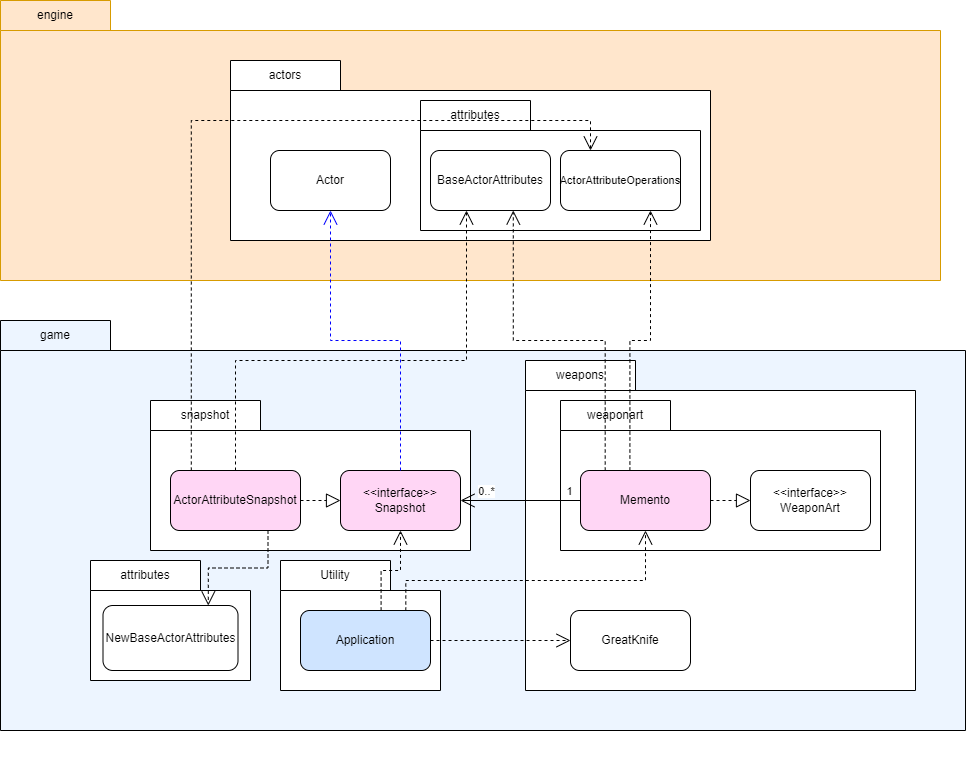

The diagram above was exported from draw.io. Its source (the exported page's mxGraphModel, read from the mxfile embedded in the PNG):
<mxGraphModel dx="2501" dy="1987" grid="1" gridSize="10" guides="1" tooltips="1" connect="1" arrows="1" fold="1" page="1" pageScale="1" pageWidth="827" pageHeight="1169" math="0" shadow="0">
  <root>
    <mxCell id="WIyWlLk6GJQsqaUBKTNV-0" />
    <mxCell id="WIyWlLk6GJQsqaUBKTNV-1" parent="WIyWlLk6GJQsqaUBKTNV-0" />
    <mxCell id="UlHU3g7b1oxaSarSjKTx-55" value="" style="group" parent="WIyWlLk6GJQsqaUBKTNV-1" connectable="0" vertex="1">
      <mxGeometry x="-10" y="-130" width="940" height="280" as="geometry" />
    </mxCell>
    <mxCell id="LHR6c6s0uTcROwcE3i3S-81" value="&lt;span style=&quot;font-weight: normal;&quot;&gt;engine&lt;/span&gt;" style="shape=folder;fontStyle=1;tabWidth=110;tabHeight=30;tabPosition=left;html=1;boundedLbl=1;labelInHeader=1;container=0;collapsible=0;whiteSpace=wrap;fillColor=#ffe6cc;strokeColor=#d79b00;" parent="UlHU3g7b1oxaSarSjKTx-55" vertex="1">
      <mxGeometry width="940" height="280" as="geometry" />
    </mxCell>
    <mxCell id="UlHU3g7b1oxaSarSjKTx-45" value="" style="group" parent="UlHU3g7b1oxaSarSjKTx-55" connectable="0" vertex="1">
      <mxGeometry x="230" y="60" width="560" height="180" as="geometry" />
    </mxCell>
    <mxCell id="LHR6c6s0uTcROwcE3i3S-4" value="&lt;span style=&quot;font-weight: normal;&quot;&gt;actors&lt;/span&gt;" style="shape=folder;fontStyle=1;tabWidth=110;tabHeight=30;tabPosition=left;html=1;boundedLbl=1;labelInHeader=1;container=0;collapsible=0;whiteSpace=wrap;" parent="UlHU3g7b1oxaSarSjKTx-45" vertex="1">
      <mxGeometry width="480" height="180" as="geometry" />
    </mxCell>
    <mxCell id="LHR6c6s0uTcROwcE3i3S-38" value="&lt;span style=&quot;font-weight: normal;&quot;&gt;attributes&lt;/span&gt;" style="shape=folder;fontStyle=1;tabWidth=110;tabHeight=30;tabPosition=left;html=1;boundedLbl=1;labelInHeader=1;container=1;collapsible=0;whiteSpace=wrap;" parent="UlHU3g7b1oxaSarSjKTx-45" vertex="1">
      <mxGeometry x="190" y="40" width="280" height="130" as="geometry" />
    </mxCell>
    <mxCell id="LHR6c6s0uTcROwcE3i3S-39" value="" style="html=1;strokeColor=none;resizeWidth=1;resizeHeight=1;fillColor=none;part=1;connectable=0;allowArrows=0;deletable=0;whiteSpace=wrap;" parent="LHR6c6s0uTcROwcE3i3S-38" vertex="1">
      <mxGeometry width="280" height="91" relative="1" as="geometry">
        <mxPoint y="30" as="offset" />
      </mxGeometry>
    </mxCell>
    <mxCell id="LHR6c6s0uTcROwcE3i3S-41" value="BaseActorAttributes" style="rounded=1;whiteSpace=wrap;html=1;points=[[0,0,0,0,0],[0,0.25,0,0,0],[0,0.5,0,0,0],[0,0.75,0,0,0],[0,1,0,0,0],[0.25,0,0,0,0],[0.3,1,0,0,0],[0.5,0,0,0,0],[0.55,1,0,0,0],[0.57,1,0,0,0],[0.59,1,0,0,0],[0.63,1,0,0,0],[0.65,1,0,0,0],[0.67,1,0,0,0],[0.69,1,0,0,0],[0.71,1,0,0,0],[0.75,0,0,0,0],[1,0,0,0,0],[1,0.25,0,0,0],[1,0.5,0,0,0],[1,0.75,0,0,0]];" parent="LHR6c6s0uTcROwcE3i3S-38" vertex="1">
      <mxGeometry x="10" y="50" width="120" height="60" as="geometry" />
    </mxCell>
    <mxCell id="LHR6c6s0uTcROwcE3i3S-42" value="&lt;font style=&quot;font-size: 11px;&quot;&gt;ActorAttributeOperations&lt;/font&gt;" style="rounded=1;whiteSpace=wrap;html=1;" parent="LHR6c6s0uTcROwcE3i3S-38" vertex="1">
      <mxGeometry x="140" y="50" width="120" height="60" as="geometry" />
    </mxCell>
    <mxCell id="LHR6c6s0uTcROwcE3i3S-1" value="Actor" style="rounded=1;whiteSpace=wrap;html=1;" parent="UlHU3g7b1oxaSarSjKTx-45" vertex="1">
      <mxGeometry x="40" y="90" width="120" height="60" as="geometry" />
    </mxCell>
    <mxCell id="UlHU3g7b1oxaSarSjKTx-58" value="" style="group" parent="WIyWlLk6GJQsqaUBKTNV-1" connectable="0" vertex="1">
      <mxGeometry x="60" y="270" width="895" height="380" as="geometry" />
    </mxCell>
    <mxCell id="UlHU3g7b1oxaSarSjKTx-17" value="" style="group" parent="UlHU3g7b1oxaSarSjKTx-58" connectable="0" vertex="1">
      <mxGeometry x="490" width="405" height="330" as="geometry" />
    </mxCell>
    <mxCell id="UlHU3g7b1oxaSarSjKTx-23" value="" style="group" parent="UlHU3g7b1oxaSarSjKTx-17" connectable="0" vertex="1">
      <mxGeometry width="405" height="330" as="geometry" />
    </mxCell>
    <mxCell id="UlHU3g7b1oxaSarSjKTx-48" value="" style="group" parent="UlHU3g7b1oxaSarSjKTx-23" connectable="0" vertex="1">
      <mxGeometry x="-35" y="-40" width="440" height="370" as="geometry" />
    </mxCell>
    <mxCell id="UlHU3g7b1oxaSarSjKTx-49" value="" style="group" parent="UlHU3g7b1oxaSarSjKTx-48" connectable="0" vertex="1">
      <mxGeometry width="440" height="370" as="geometry" />
    </mxCell>
    <mxCell id="LHR6c6s0uTcROwcE3i3S-75" value="&lt;span style=&quot;font-weight: normal;&quot;&gt;game&lt;/span&gt;" style="shape=folder;fontStyle=1;tabWidth=110;tabHeight=30;tabPosition=left;html=1;boundedLbl=1;labelInHeader=1;container=0;collapsible=0;whiteSpace=wrap;fillColor=#edf5ff;" parent="UlHU3g7b1oxaSarSjKTx-49" vertex="1">
      <mxGeometry x="-525" y="-40" width="965" height="410" as="geometry" />
    </mxCell>
    <mxCell id="UlHU3g7b1oxaSarSjKTx-50" value="&lt;span style=&quot;font-weight: normal;&quot;&gt;weapons&lt;/span&gt;" style="shape=folder;fontStyle=1;tabWidth=110;tabHeight=30;tabPosition=left;html=1;boundedLbl=1;labelInHeader=1;container=0;collapsible=0;whiteSpace=wrap;" parent="UlHU3g7b1oxaSarSjKTx-49" vertex="1">
      <mxGeometry width="390" height="330" as="geometry" />
    </mxCell>
    <mxCell id="UlHU3g7b1oxaSarSjKTx-56" value="&lt;div&gt;GreatKnife&lt;/div&gt;" style="rounded=1;whiteSpace=wrap;html=1;" parent="UlHU3g7b1oxaSarSjKTx-49" vertex="1">
      <mxGeometry x="45" y="250" width="120" height="60" as="geometry" />
    </mxCell>
    <mxCell id="UlHU3g7b1oxaSarSjKTx-15" value="" style="group" parent="UlHU3g7b1oxaSarSjKTx-49" connectable="0" vertex="1">
      <mxGeometry x="-435" y="200" width="160" height="120" as="geometry" />
    </mxCell>
    <mxCell id="UlHU3g7b1oxaSarSjKTx-10" value="&lt;span style=&quot;font-weight: normal;&quot;&gt;attributes&lt;/span&gt;" style="shape=folder;fontStyle=1;tabWidth=110;tabHeight=30;tabPosition=left;html=1;boundedLbl=1;labelInHeader=1;container=0;collapsible=0;whiteSpace=wrap;" parent="UlHU3g7b1oxaSarSjKTx-15" vertex="1">
      <mxGeometry width="160" height="120" as="geometry" />
    </mxCell>
    <mxCell id="UlHU3g7b1oxaSarSjKTx-12" value="NewBaseActorAttributes" style="rounded=1;whiteSpace=wrap;html=1;fillColor=#FFFFFF;strokeColor=#000000;points=[[0,0.25,0,0,0],[0,0.5,0,0,0],[0,0.75,0,0,0],[0,1,0,0,0],[0.25,1,0,0,0],[0.5,1,0,0,0],[0.61,0,0,0,0],[0.63,0,0,0,0],[0.65,0,0,0,0],[0.67,0,0,0,0],[0.69,0,0,0,0],[0.71,0,0,0,0],[0.73,0,0,0,0],[0.75,0,0,0,0],[0.75,1,0,0,0],[1,0.25,0,0,0],[1,0.5,0,0,0],[1,0.75,0,0,0],[1,1,0,0,0]];" parent="UlHU3g7b1oxaSarSjKTx-15" vertex="1">
      <mxGeometry x="12.5" y="45" width="135" height="65" as="geometry" />
    </mxCell>
    <mxCell id="UlHU3g7b1oxaSarSjKTx-18" value="&lt;span style=&quot;font-weight: normal;&quot;&gt;weaponart&lt;/span&gt;" style="shape=folder;fontStyle=1;tabWidth=110;tabHeight=30;tabPosition=left;html=1;boundedLbl=1;labelInHeader=1;container=0;collapsible=0;whiteSpace=wrap;" parent="UlHU3g7b1oxaSarSjKTx-23" vertex="1">
      <mxGeometry width="320" height="150" as="geometry" />
    </mxCell>
    <mxCell id="UlHU3g7b1oxaSarSjKTx-19" value="&lt;div&gt;&amp;lt;&amp;lt;interface&amp;gt;&amp;gt;&lt;/div&gt;WeaponArt" style="rounded=1;whiteSpace=wrap;html=1;" parent="UlHU3g7b1oxaSarSjKTx-23" vertex="1">
      <mxGeometry x="190" y="70" width="120" height="60" as="geometry" />
    </mxCell>
    <mxCell id="UlHU3g7b1oxaSarSjKTx-20" value="Memento" style="rounded=1;whiteSpace=wrap;html=1;fillColor=#ffd6f5;strokeColor=default;points=[[0,0,0,0,0],[0,0.25,0,0,0],[0,0.5,0,0,0],[0,0.75,0,0,0],[0,1,0,0,0],[0.05,0,0,0,0],[0.1,0,0,0,0],[0.14,0,0,0,0],[0.19,0,0,0,0],[0.24,0,0,0,0],[0.25,1,0,0,0],[0.29,0,0,0,0],[0.33,0,0,0,0],[0.38,0,0,0,0],[0.43,0,0,0,0],[0.47,0,0,0,0],[0.48,0,0,0,0],[0.5,0,0,0,0],[0.5,1,0,0,0],[0.52,0,0,0,0],[0.57,0,0,0,0],[0.62,0,0,0,0],[0.67,0,0,0,0],[0.71,0,0,0,0],[0.75,0,0,0,0],[0.75,1,0,0,0],[0.76,0,0,0,0],[0.81,0,0,0,0],[0.86,0,0,0,0],[0.9,0,0,0,0],[0.95,0,0,0,0],[1,0,0,0,0],[1,0.25,0,0,0],[1,0.5,0,0,0],[1,0.75,0,0,0],[1,1,0,0,0]];" parent="UlHU3g7b1oxaSarSjKTx-23" vertex="1">
      <mxGeometry x="20" y="70" width="130" height="60" as="geometry" />
    </mxCell>
    <mxCell id="UlHU3g7b1oxaSarSjKTx-21" value="" style="endArrow=block;dashed=1;endFill=0;endSize=12;html=1;rounded=0;entryX=0;entryY=0.5;entryDx=0;entryDy=0;edgeStyle=orthogonalEdgeStyle;exitX=1;exitY=0.5;exitDx=0;exitDy=0;" parent="UlHU3g7b1oxaSarSjKTx-23" source="UlHU3g7b1oxaSarSjKTx-20" target="UlHU3g7b1oxaSarSjKTx-19" edge="1">
      <mxGeometry width="160" relative="1" as="geometry">
        <mxPoint x="680" y="200" as="sourcePoint" />
        <mxPoint x="630" y="150" as="targetPoint" />
      </mxGeometry>
    </mxCell>
    <mxCell id="UlHU3g7b1oxaSarSjKTx-33" value="" style="group" parent="UlHU3g7b1oxaSarSjKTx-58" connectable="0" vertex="1">
      <mxGeometry x="210" y="160" width="630" height="220" as="geometry" />
    </mxCell>
    <mxCell id="UlHU3g7b1oxaSarSjKTx-29" value="&lt;span style=&quot;font-weight: normal;&quot;&gt;Utility&lt;/span&gt;" style="shape=folder;fontStyle=1;tabWidth=110;tabHeight=30;tabPosition=left;html=1;boundedLbl=1;labelInHeader=1;container=0;collapsible=0;whiteSpace=wrap;" parent="UlHU3g7b1oxaSarSjKTx-33" vertex="1">
      <mxGeometry width="160" height="130" as="geometry" />
    </mxCell>
    <mxCell id="UlHU3g7b1oxaSarSjKTx-31" value="Application" style="rounded=1;whiteSpace=wrap;html=1;fillColor=#cfe4ff;strokeColor=default;points=[[0,0,0,0,0],[0,0.25,0,0,0],[0,0.5,0,0,0],[0,0.75,0,0,0],[0,1,0,0,0],[0.05,0,0,0,0],[0.1,0,0,0,0],[0.14,0,0,0,0],[0.19,0,0,0,0],[0.24,0,0,0,0],[0.25,1,0,0,0],[0.29,0,0,0,0],[0.33,0,0,0,0],[0.38,0,0,0,0],[0.43,0,0,0,0],[0.47,0,0,0,0],[0.48,0,0,0,0],[0.5,0,0,0,0],[0.5,1,0,0,0],[0.52,0,0,0,0],[0.57,0,0,0,0],[0.62,0,0,0,0],[0.67,0,0,0,0],[0.71,0,0,0,0],[0.75,0,0,0,0],[0.75,1,0,0,0],[0.76,0,0,0,0],[0.81,0,0,0,0],[0.86,0,0,0,0],[0.9,0,0,0,0],[0.95,0,0,0,0],[1,0,0,0,0],[1,0.25,0,0,0],[1,0.5,0,0,0],[1,0.75,0,0,0],[1,1,0,0,0]];" parent="UlHU3g7b1oxaSarSjKTx-33" vertex="1">
      <mxGeometry x="20" y="50" width="130" height="60" as="geometry" />
    </mxCell>
    <mxCell id="UlHU3g7b1oxaSarSjKTx-8" value="" style="group" parent="UlHU3g7b1oxaSarSjKTx-58" connectable="0" vertex="1">
      <mxGeometry x="80" width="320" height="150" as="geometry" />
    </mxCell>
    <mxCell id="LHR6c6s0uTcROwcE3i3S-13" value="&lt;span style=&quot;font-weight: normal;&quot;&gt;snapshot&lt;/span&gt;" style="shape=folder;fontStyle=1;tabWidth=110;tabHeight=30;tabPosition=left;html=1;boundedLbl=1;labelInHeader=1;container=0;collapsible=0;whiteSpace=wrap;" parent="UlHU3g7b1oxaSarSjKTx-8" vertex="1">
      <mxGeometry width="320" height="150" as="geometry" />
    </mxCell>
    <mxCell id="LHR6c6s0uTcROwcE3i3S-0" value="&lt;div&gt;&amp;lt;&amp;lt;interface&amp;gt;&amp;gt;&lt;/div&gt;Snapshot" style="rounded=1;whiteSpace=wrap;html=1;fillColor=#ffd6f5;strokeColor=default;" parent="UlHU3g7b1oxaSarSjKTx-8" vertex="1">
      <mxGeometry x="190" y="70" width="120" height="60" as="geometry" />
    </mxCell>
    <mxCell id="LHR6c6s0uTcROwcE3i3S-19" value="ActorAttributeSnapshot" style="rounded=1;whiteSpace=wrap;html=1;fillColor=#ffd6f5;strokeColor=default;points=[[0,0,0,0,0],[0,0.25,0,0,0],[0,0.75,0,0,0],[0,1,0,0,0],[0.16,0,0,0,0],[0.25,1,0,0,0],[0.47,0,0,0,0],[0.5,0,0,0,0],[0.5,1,0,0,0],[0.75,0,0,0,0],[0.75,1,0,0,0],[1,0,0,0,0],[1,0.25,0,0,0],[1,0.5,0,0,0],[1,0.75,0,0,0],[1,1,0,0,0]];" parent="UlHU3g7b1oxaSarSjKTx-8" vertex="1">
      <mxGeometry x="20" y="70" width="130" height="60" as="geometry" />
    </mxCell>
    <mxCell id="UlHU3g7b1oxaSarSjKTx-2" value="" style="endArrow=block;dashed=1;endFill=0;endSize=12;html=1;rounded=0;entryX=0;entryY=0.5;entryDx=0;entryDy=0;edgeStyle=orthogonalEdgeStyle;exitX=1;exitY=0.5;exitDx=0;exitDy=0;" parent="UlHU3g7b1oxaSarSjKTx-8" source="LHR6c6s0uTcROwcE3i3S-19" target="LHR6c6s0uTcROwcE3i3S-0" edge="1">
      <mxGeometry width="160" relative="1" as="geometry">
        <mxPoint x="680" y="200" as="sourcePoint" />
        <mxPoint x="630" y="150" as="targetPoint" />
      </mxGeometry>
    </mxCell>
    <mxCell id="UlHU3g7b1oxaSarSjKTx-16" value="" style="endArrow=open;endSize=12;dashed=1;html=1;rounded=0;entryX=0.78;entryY=0;entryDx=0;entryDy=0;exitX=0.75;exitY=1;exitDx=0;exitDy=0;edgeStyle=orthogonalEdgeStyle;entryPerimeter=0;" parent="UlHU3g7b1oxaSarSjKTx-58" source="LHR6c6s0uTcROwcE3i3S-19" target="UlHU3g7b1oxaSarSjKTx-12" edge="1">
      <mxGeometry width="160" relative="1" as="geometry">
        <mxPoint x="-180" y="179.48000000000002" as="sourcePoint" />
        <mxPoint x="-185" y="-10.519999999999982" as="targetPoint" />
      </mxGeometry>
    </mxCell>
    <mxCell id="LHR6c6s0uTcROwcE3i3S-11" value="" style="endArrow=open;endFill=1;endSize=12;html=1;rounded=0;entryX=1;entryY=0.5;entryDx=0;entryDy=0;exitX=0;exitY=0.5;exitDx=0;exitDy=0;exitPerimeter=0;" parent="UlHU3g7b1oxaSarSjKTx-58" source="UlHU3g7b1oxaSarSjKTx-20" target="LHR6c6s0uTcROwcE3i3S-0" edge="1">
      <mxGeometry width="160" relative="1" as="geometry">
        <mxPoint x="939.9999999999998" y="-30" as="sourcePoint" />
        <mxPoint x="1351.3" y="-30" as="targetPoint" />
      </mxGeometry>
    </mxCell>
    <mxCell id="LHR6c6s0uTcROwcE3i3S-34" value="1" style="edgeLabel;html=1;align=center;verticalAlign=middle;resizable=0;points=[];" parent="LHR6c6s0uTcROwcE3i3S-11" connectable="0" vertex="1">
      <mxGeometry x="-0.7819" y="2" relative="1" as="geometry">
        <mxPoint x="1" y="-12" as="offset" />
      </mxGeometry>
    </mxCell>
    <mxCell id="LHR6c6s0uTcROwcE3i3S-35" value="0..*" style="edgeLabel;html=1;align=center;verticalAlign=middle;resizable=0;points=[];" parent="LHR6c6s0uTcROwcE3i3S-11" connectable="0" vertex="1">
      <mxGeometry x="0.4495" relative="1" as="geometry">
        <mxPoint x="-8" y="-10" as="offset" />
      </mxGeometry>
    </mxCell>
    <mxCell id="UlHU3g7b1oxaSarSjKTx-46" value="" style="endArrow=open;endSize=12;dashed=1;html=1;rounded=0;entryX=0.5;entryY=1;entryDx=0;entryDy=0;edgeStyle=orthogonalEdgeStyle;strokeColor=#000000;exitX=0.62;exitY=0;exitDx=0;exitDy=0;exitPerimeter=0;" parent="UlHU3g7b1oxaSarSjKTx-58" source="UlHU3g7b1oxaSarSjKTx-31" target="LHR6c6s0uTcROwcE3i3S-0" edge="1">
      <mxGeometry width="160" relative="1" as="geometry">
        <mxPoint x="357" y="210" as="sourcePoint" />
        <mxPoint x="-140" as="targetPoint" />
      </mxGeometry>
    </mxCell>
    <mxCell id="UlHU3g7b1oxaSarSjKTx-47" value="" style="endArrow=open;endSize=12;dashed=1;html=1;rounded=0;entryX=0.5;entryY=1;entryDx=0;entryDy=0;edgeStyle=orthogonalEdgeStyle;strokeColor=#000000;exitX=0.81;exitY=0;exitDx=0;exitDy=0;exitPerimeter=0;entryPerimeter=0;" parent="UlHU3g7b1oxaSarSjKTx-58" source="UlHU3g7b1oxaSarSjKTx-31" target="UlHU3g7b1oxaSarSjKTx-20" edge="1">
      <mxGeometry width="160" relative="1" as="geometry">
        <mxPoint x="630" y="370" as="sourcePoint" />
        <mxPoint x="300" y="260" as="targetPoint" />
        <Array as="points">
          <mxPoint x="335" y="180" />
          <mxPoint x="575" y="180" />
        </Array>
      </mxGeometry>
    </mxCell>
    <mxCell id="UlHU3g7b1oxaSarSjKTx-57" value="" style="endArrow=open;endSize=12;dashed=1;html=1;rounded=0;entryX=0;entryY=0.5;entryDx=0;entryDy=0;edgeStyle=orthogonalEdgeStyle;strokeColor=#000000;exitX=1;exitY=0.5;exitDx=0;exitDy=0;exitPerimeter=0;" parent="UlHU3g7b1oxaSarSjKTx-58" source="UlHU3g7b1oxaSarSjKTx-31" target="UlHU3g7b1oxaSarSjKTx-56" edge="1">
      <mxGeometry width="160" relative="1" as="geometry">
        <mxPoint x="600" y="370" as="sourcePoint" />
        <mxPoint x="840" y="290" as="targetPoint" />
      </mxGeometry>
    </mxCell>
    <mxCell id="UlHU3g7b1oxaSarSjKTx-4" value="" style="endArrow=open;endSize=12;dashed=1;html=1;rounded=0;exitX=0.5;exitY=0;exitDx=0;exitDy=0;edgeStyle=orthogonalEdgeStyle;exitPerimeter=0;entryX=0.3;entryY=1;entryDx=0;entryDy=0;entryPerimeter=0;" parent="WIyWlLk6GJQsqaUBKTNV-1" source="LHR6c6s0uTcROwcE3i3S-19" target="LHR6c6s0uTcROwcE3i3S-41" edge="1">
      <mxGeometry width="160" relative="1" as="geometry">
        <mxPoint x="10" y="619.74" as="sourcePoint" />
        <mxPoint x="150" y="150" as="targetPoint" />
        <Array as="points">
          <mxPoint x="225" y="230" />
          <mxPoint x="456" y="230" />
        </Array>
      </mxGeometry>
    </mxCell>
    <mxCell id="UlHU3g7b1oxaSarSjKTx-5" value="" style="endArrow=open;endSize=12;dashed=1;html=1;rounded=0;entryX=0.25;entryY=0;entryDx=0;entryDy=0;exitX=0.16;exitY=0;exitDx=0;exitDy=0;edgeStyle=orthogonalEdgeStyle;exitPerimeter=0;" parent="WIyWlLk6GJQsqaUBKTNV-1" source="LHR6c6s0uTcROwcE3i3S-19" target="LHR6c6s0uTcROwcE3i3S-42" edge="1">
      <mxGeometry width="160" relative="1" as="geometry">
        <mxPoint x="1000" y="745" as="sourcePoint" />
        <mxPoint x="540" y="280" as="targetPoint" />
        <Array as="points">
          <mxPoint x="181" y="-10" />
          <mxPoint x="580" y="-10" />
        </Array>
      </mxGeometry>
    </mxCell>
    <mxCell id="UlHU3g7b1oxaSarSjKTx-3" value="" style="endArrow=open;endSize=12;dashed=1;html=1;rounded=0;entryX=0.5;entryY=1;entryDx=0;entryDy=0;exitX=0.5;exitY=0;exitDx=0;exitDy=0;edgeStyle=orthogonalEdgeStyle;strokeColor=#0000FF;" parent="WIyWlLk6GJQsqaUBKTNV-1" source="LHR6c6s0uTcROwcE3i3S-0" target="LHR6c6s0uTcROwcE3i3S-1" edge="1">
      <mxGeometry width="160" relative="1" as="geometry">
        <mxPoint x="1050" y="755" as="sourcePoint" />
        <mxPoint x="1110" y="310" as="targetPoint" />
      </mxGeometry>
    </mxCell>
    <mxCell id="UlHU3g7b1oxaSarSjKTx-25" value="" style="endArrow=open;endSize=12;dashed=1;html=1;rounded=0;entryX=0.69;entryY=1;entryDx=0;entryDy=0;exitX=0.19;exitY=0;exitDx=0;exitDy=0;edgeStyle=orthogonalEdgeStyle;entryPerimeter=0;exitPerimeter=0;strokeColor=#000000;" parent="WIyWlLk6GJQsqaUBKTNV-1" source="UlHU3g7b1oxaSarSjKTx-20" target="LHR6c6s0uTcROwcE3i3S-41" edge="1">
      <mxGeometry width="160" relative="1" as="geometry">
        <mxPoint x="188" y="350" as="sourcePoint" />
        <mxPoint x="260" y="160" as="targetPoint" />
      </mxGeometry>
    </mxCell>
    <mxCell id="UlHU3g7b1oxaSarSjKTx-26" value="" style="endArrow=open;endSize=12;dashed=1;html=1;rounded=0;exitX=0.38;exitY=0;exitDx=0;exitDy=0;edgeStyle=orthogonalEdgeStyle;exitPerimeter=0;strokeColor=#000000;entryX=0.75;entryY=1;entryDx=0;entryDy=0;" parent="WIyWlLk6GJQsqaUBKTNV-1" source="UlHU3g7b1oxaSarSjKTx-20" target="LHR6c6s0uTcROwcE3i3S-42" edge="1">
      <mxGeometry width="160" relative="1" as="geometry">
        <mxPoint x="505" y="350" as="sourcePoint" />
        <mxPoint x="230" y="220" as="targetPoint" />
      </mxGeometry>
    </mxCell>
  </root>
</mxGraphModel>